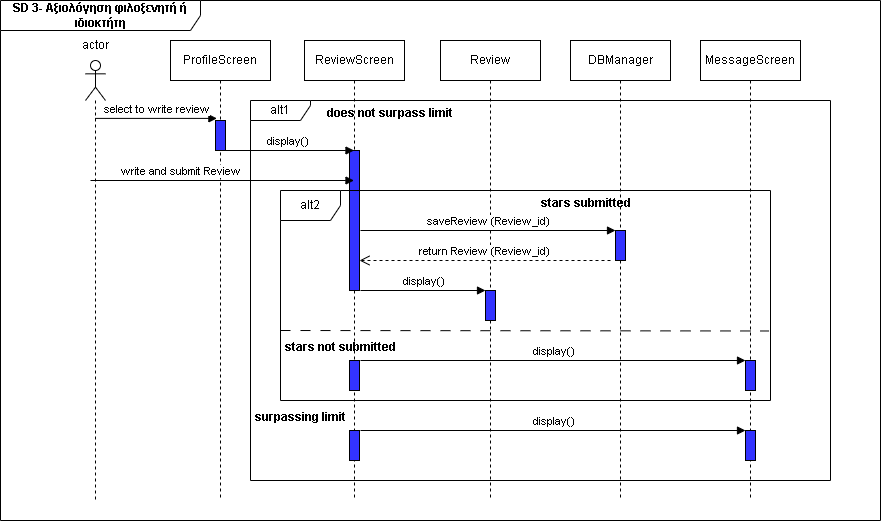

The diagram above was exported from draw.io. Its source (the exported page's mxGraphModel, read from the mxfile embedded in the PNG):
<mxGraphModel dx="1042" dy="535" grid="1" gridSize="10" guides="1" tooltips="1" connect="1" arrows="1" fold="1" page="1" pageScale="1" pageWidth="827" pageHeight="1169" math="0" shadow="0">
  <root>
    <mxCell id="0" />
    <mxCell id="1" parent="0" />
    <mxCell id="Nh7J5Mx9Banz1PUSUKjz-4" value="&lt;b&gt;SD 3- Αξιολόγηση φιλοξενητή ή ιδιοκτήτη&lt;/b&gt;" style="shape=umlFrame;whiteSpace=wrap;html=1;pointerEvents=0;width=200;height=30;" parent="1" vertex="1">
      <mxGeometry x="60" y="30" width="880" height="520" as="geometry" />
    </mxCell>
    <mxCell id="Nh7J5Mx9Banz1PUSUKjz-5" value="" style="shape=umlLifeline;perimeter=lifelinePerimeter;whiteSpace=wrap;html=1;container=1;dropTarget=0;collapsible=0;recursiveResize=0;outlineConnect=0;portConstraint=eastwest;newEdgeStyle={&quot;curved&quot;:0,&quot;rounded&quot;:0};participant=umlActor;" parent="1" vertex="1">
      <mxGeometry x="145" y="90" width="20" height="440" as="geometry" />
    </mxCell>
    <mxCell id="Nh7J5Mx9Banz1PUSUKjz-6" value="actor" style="text;html=1;align=center;verticalAlign=middle;resizable=0;points=[];autosize=1;strokeColor=none;fillColor=none;" parent="1" vertex="1">
      <mxGeometry x="130" y="60" width="50" height="30" as="geometry" />
    </mxCell>
    <mxCell id="Nh7J5Mx9Banz1PUSUKjz-7" value="ProfileScreen" style="shape=umlLifeline;perimeter=lifelinePerimeter;whiteSpace=wrap;html=1;container=1;dropTarget=0;collapsible=0;recursiveResize=0;outlineConnect=0;portConstraint=eastwest;newEdgeStyle={&quot;curved&quot;:0,&quot;rounded&quot;:0};" parent="1" vertex="1">
      <mxGeometry x="230" y="70" width="100" height="460" as="geometry" />
    </mxCell>
    <mxCell id="Nh7J5Mx9Banz1PUSUKjz-12" value="" style="html=1;points=[[0,0,0,0,5],[0,1,0,0,-5],[1,0,0,0,5],[1,1,0,0,-5]];perimeter=orthogonalPerimeter;outlineConnect=0;targetShapes=umlLifeline;portConstraint=eastwest;newEdgeStyle={&quot;curved&quot;:0,&quot;rounded&quot;:0};fillColor=#3333FF;" parent="Nh7J5Mx9Banz1PUSUKjz-7" vertex="1">
      <mxGeometry x="45" y="80" width="10" height="30" as="geometry" />
    </mxCell>
    <mxCell id="Nh7J5Mx9Banz1PUSUKjz-8" value="ReviewScreen" style="shape=umlLifeline;perimeter=lifelinePerimeter;whiteSpace=wrap;html=1;container=1;dropTarget=0;collapsible=0;recursiveResize=0;outlineConnect=0;portConstraint=eastwest;newEdgeStyle={&quot;curved&quot;:0,&quot;rounded&quot;:0};" parent="1" vertex="1">
      <mxGeometry x="364" y="70" width="100" height="460" as="geometry" />
    </mxCell>
    <mxCell id="Nh7J5Mx9Banz1PUSUKjz-14" value="" style="html=1;points=[[0,0,0,0,5],[0,1,0,0,-5],[1,0,0,0,5],[1,1,0,0,-5]];perimeter=orthogonalPerimeter;outlineConnect=0;targetShapes=umlLifeline;portConstraint=eastwest;newEdgeStyle={&quot;curved&quot;:0,&quot;rounded&quot;:0};fillColor=#3333FF;" parent="Nh7J5Mx9Banz1PUSUKjz-8" vertex="1">
      <mxGeometry x="45" y="110" width="10" height="140" as="geometry" />
    </mxCell>
    <mxCell id="Nh7J5Mx9Banz1PUSUKjz-9" value="Review" style="shape=umlLifeline;perimeter=lifelinePerimeter;whiteSpace=wrap;html=1;container=1;dropTarget=0;collapsible=0;recursiveResize=0;outlineConnect=0;portConstraint=eastwest;newEdgeStyle={&quot;curved&quot;:0,&quot;rounded&quot;:0};" parent="1" vertex="1">
      <mxGeometry x="500" y="70" width="100" height="460" as="geometry" />
    </mxCell>
    <mxCell id="Nh7J5Mx9Banz1PUSUKjz-10" value="DBManager" style="shape=umlLifeline;perimeter=lifelinePerimeter;whiteSpace=wrap;html=1;container=1;dropTarget=0;collapsible=0;recursiveResize=0;outlineConnect=0;portConstraint=eastwest;newEdgeStyle={&quot;curved&quot;:0,&quot;rounded&quot;:0};" parent="1" vertex="1">
      <mxGeometry x="630" y="70" width="100" height="460" as="geometry" />
    </mxCell>
    <mxCell id="Nh7J5Mx9Banz1PUSUKjz-11" value="MessageScreen" style="shape=umlLifeline;perimeter=lifelinePerimeter;whiteSpace=wrap;html=1;container=1;dropTarget=0;collapsible=0;recursiveResize=0;outlineConnect=0;portConstraint=eastwest;newEdgeStyle={&quot;curved&quot;:0,&quot;rounded&quot;:0};" parent="1" vertex="1">
      <mxGeometry x="760" y="70" width="100" height="460" as="geometry" />
    </mxCell>
    <mxCell id="Nh7J5Mx9Banz1PUSUKjz-13" value="select to write review" style="html=1;verticalAlign=bottom;endArrow=block;curved=0;rounded=0;entryX=0.14;entryY=-0.07;entryDx=0;entryDy=0;entryPerimeter=0;" parent="1" source="Nh7J5Mx9Banz1PUSUKjz-5" target="Nh7J5Mx9Banz1PUSUKjz-12" edge="1">
      <mxGeometry width="80" relative="1" as="geometry">
        <mxPoint x="170" y="160" as="sourcePoint" />
        <mxPoint x="270" y="140" as="targetPoint" />
      </mxGeometry>
    </mxCell>
    <mxCell id="Nh7J5Mx9Banz1PUSUKjz-15" value="display()" style="html=1;verticalAlign=bottom;endArrow=block;curved=0;rounded=0;" parent="1" edge="1">
      <mxGeometry width="80" relative="1" as="geometry">
        <mxPoint x="280" y="180" as="sourcePoint" />
        <mxPoint x="413.5" y="180" as="targetPoint" />
      </mxGeometry>
    </mxCell>
    <mxCell id="Nh7J5Mx9Banz1PUSUKjz-16" value="write and submit Review" style="html=1;verticalAlign=bottom;endArrow=block;curved=0;rounded=0;" parent="1" edge="1">
      <mxGeometry x="-0.3169" width="80" relative="1" as="geometry">
        <mxPoint x="150" y="210" as="sourcePoint" />
        <mxPoint x="413.5" y="210" as="targetPoint" />
        <mxPoint as="offset" />
      </mxGeometry>
    </mxCell>
    <mxCell id="Nh7J5Mx9Banz1PUSUKjz-17" value="alt1" style="shape=umlFrame;whiteSpace=wrap;html=1;pointerEvents=0;width=60;height=20;" parent="1" vertex="1">
      <mxGeometry x="310" y="130" width="580" height="380" as="geometry" />
    </mxCell>
    <mxCell id="Nh7J5Mx9Banz1PUSUKjz-19" value="does not surpass limit" style="text;align=center;fontStyle=1;verticalAlign=middle;spacingLeft=3;spacingRight=3;strokeColor=none;rotatable=0;points=[[0,0.5],[1,0.5]];portConstraint=eastwest;html=1;" parent="1" vertex="1">
      <mxGeometry x="409" y="130" width="80" height="26" as="geometry" />
    </mxCell>
    <mxCell id="Nh7J5Mx9Banz1PUSUKjz-20" value="alt2" style="shape=umlFrame;whiteSpace=wrap;html=1;pointerEvents=0;" parent="1" vertex="1">
      <mxGeometry x="340" y="220" width="490" height="210" as="geometry" />
    </mxCell>
    <mxCell id="Nh7J5Mx9Banz1PUSUKjz-21" value="" style="html=1;points=[[0,0,0,0,5],[0,1,0,0,-5],[1,0,0,0,5],[1,1,0,0,-5]];perimeter=orthogonalPerimeter;outlineConnect=0;targetShapes=umlLifeline;portConstraint=eastwest;newEdgeStyle={&quot;curved&quot;:0,&quot;rounded&quot;:0};fillColor=#3333FF;" parent="1" vertex="1">
      <mxGeometry x="675" y="260" width="10" height="30" as="geometry" />
    </mxCell>
    <mxCell id="Nh7J5Mx9Banz1PUSUKjz-22" value="saveReview (Review_id)" style="html=1;verticalAlign=bottom;endArrow=block;curved=0;rounded=0;" parent="1" edge="1">
      <mxGeometry width="80" relative="1" as="geometry">
        <mxPoint x="420" y="260" as="sourcePoint" />
        <mxPoint x="675" y="260" as="targetPoint" />
      </mxGeometry>
    </mxCell>
    <mxCell id="Nh7J5Mx9Banz1PUSUKjz-23" value="return Review (Review_id)" style="html=1;verticalAlign=bottom;endArrow=open;dashed=1;endSize=8;curved=0;rounded=0;" parent="1" target="Nh7J5Mx9Banz1PUSUKjz-14" edge="1">
      <mxGeometry relative="1" as="geometry">
        <mxPoint x="670" y="290" as="sourcePoint" />
        <mxPoint x="590" y="290" as="targetPoint" />
      </mxGeometry>
    </mxCell>
    <mxCell id="Nh7J5Mx9Banz1PUSUKjz-24" value="stars submitted" style="text;align=center;fontStyle=1;verticalAlign=middle;spacingLeft=3;spacingRight=3;strokeColor=none;rotatable=0;points=[[0,0.5],[1,0.5]];portConstraint=eastwest;html=1;" parent="1" vertex="1">
      <mxGeometry x="605" y="220" width="80" height="26" as="geometry" />
    </mxCell>
    <mxCell id="Nh7J5Mx9Banz1PUSUKjz-25" value="" style="html=1;points=[[0,0,0,0,5],[0,1,0,0,-5],[1,0,0,0,5],[1,1,0,0,-5]];perimeter=orthogonalPerimeter;outlineConnect=0;targetShapes=umlLifeline;portConstraint=eastwest;newEdgeStyle={&quot;curved&quot;:0,&quot;rounded&quot;:0};fillColor=#3333FF;" parent="1" vertex="1">
      <mxGeometry x="545" y="320" width="10" height="30" as="geometry" />
    </mxCell>
    <mxCell id="Nh7J5Mx9Banz1PUSUKjz-26" value="display()" style="html=1;verticalAlign=bottom;endArrow=block;curved=0;rounded=0;" parent="1" target="Nh7J5Mx9Banz1PUSUKjz-25" edge="1">
      <mxGeometry width="80" relative="1" as="geometry">
        <mxPoint x="420" y="320" as="sourcePoint" />
        <mxPoint x="500" y="320" as="targetPoint" />
      </mxGeometry>
    </mxCell>
    <mxCell id="Nh7J5Mx9Banz1PUSUKjz-27" value="stars not submitted" style="text;align=center;fontStyle=1;verticalAlign=middle;spacingLeft=3;spacingRight=3;strokeColor=none;rotatable=0;points=[[0,0.5],[1,0.5]];portConstraint=eastwest;html=1;" parent="1" vertex="1">
      <mxGeometry x="360" y="364" width="80" height="26" as="geometry" />
    </mxCell>
    <mxCell id="Nh7J5Mx9Banz1PUSUKjz-28" value="" style="html=1;points=[[0,0,0,0,5],[0,1,0,0,-5],[1,0,0,0,5],[1,1,0,0,-5]];perimeter=orthogonalPerimeter;outlineConnect=0;targetShapes=umlLifeline;portConstraint=eastwest;newEdgeStyle={&quot;curved&quot;:0,&quot;rounded&quot;:0};fillColor=#3333FF;" parent="1" vertex="1">
      <mxGeometry x="409" y="390" width="10" height="30" as="geometry" />
    </mxCell>
    <mxCell id="Nh7J5Mx9Banz1PUSUKjz-29" value="" style="html=1;points=[[0,0,0,0,5],[0,1,0,0,-5],[1,0,0,0,5],[1,1,0,0,-5]];perimeter=orthogonalPerimeter;outlineConnect=0;targetShapes=umlLifeline;portConstraint=eastwest;newEdgeStyle={&quot;curved&quot;:0,&quot;rounded&quot;:0};fillColor=#3333FF;" parent="1" vertex="1">
      <mxGeometry x="805" y="390" width="10" height="30" as="geometry" />
    </mxCell>
    <mxCell id="Nh7J5Mx9Banz1PUSUKjz-30" value="display()" style="html=1;verticalAlign=bottom;endArrow=block;curved=0;rounded=0;entryX=0;entryY=0;entryDx=0;entryDy=0;entryPerimeter=0;" parent="1" target="Nh7J5Mx9Banz1PUSUKjz-29" edge="1">
      <mxGeometry width="80" relative="1" as="geometry">
        <mxPoint x="420" y="390" as="sourcePoint" />
        <mxPoint x="500" y="380" as="targetPoint" />
      </mxGeometry>
    </mxCell>
    <mxCell id="Nh7J5Mx9Banz1PUSUKjz-31" value="surpassing limit" style="text;align=center;fontStyle=1;verticalAlign=middle;spacingLeft=3;spacingRight=3;strokeColor=none;rotatable=0;points=[[0,0.5],[1,0.5]];portConstraint=eastwest;html=1;" parent="1" vertex="1">
      <mxGeometry x="320" y="434" width="80" height="26" as="geometry" />
    </mxCell>
    <mxCell id="Nh7J5Mx9Banz1PUSUKjz-32" value="" style="html=1;points=[[0,0,0,0,5],[0,1,0,0,-5],[1,0,0,0,5],[1,1,0,0,-5]];perimeter=orthogonalPerimeter;outlineConnect=0;targetShapes=umlLifeline;portConstraint=eastwest;newEdgeStyle={&quot;curved&quot;:0,&quot;rounded&quot;:0};fillColor=#3333FF;" parent="1" vertex="1">
      <mxGeometry x="409" y="460" width="10" height="30" as="geometry" />
    </mxCell>
    <mxCell id="Nh7J5Mx9Banz1PUSUKjz-33" value="" style="html=1;points=[[0,0,0,0,5],[0,1,0,0,-5],[1,0,0,0,5],[1,1,0,0,-5]];perimeter=orthogonalPerimeter;outlineConnect=0;targetShapes=umlLifeline;portConstraint=eastwest;newEdgeStyle={&quot;curved&quot;:0,&quot;rounded&quot;:0};fillColor=#3333FF;" parent="1" vertex="1">
      <mxGeometry x="805" y="460" width="10" height="30" as="geometry" />
    </mxCell>
    <mxCell id="Nh7J5Mx9Banz1PUSUKjz-34" value="display()" style="html=1;verticalAlign=bottom;endArrow=block;curved=0;rounded=0;" parent="1" target="Nh7J5Mx9Banz1PUSUKjz-33" edge="1">
      <mxGeometry width="80" relative="1" as="geometry">
        <mxPoint x="420" y="460" as="sourcePoint" />
        <mxPoint x="490" y="450" as="targetPoint" />
      </mxGeometry>
    </mxCell>
    <mxCell id="FYV8MK9N8gX33S4dbgxB-2" value="" style="endArrow=none;startArrow=none;endFill=0;startFill=0;endSize=8;html=1;verticalAlign=bottom;dashed=1;labelBackgroundColor=none;dashPattern=10 10;rounded=0;entryX=0.997;entryY=0.669;entryDx=0;entryDy=0;entryPerimeter=0;" parent="1" target="Nh7J5Mx9Banz1PUSUKjz-20" edge="1">
      <mxGeometry width="160" relative="1" as="geometry">
        <mxPoint x="340" y="360" as="sourcePoint" />
        <mxPoint x="500" y="360" as="targetPoint" />
      </mxGeometry>
    </mxCell>
  </root>
</mxGraphModel>